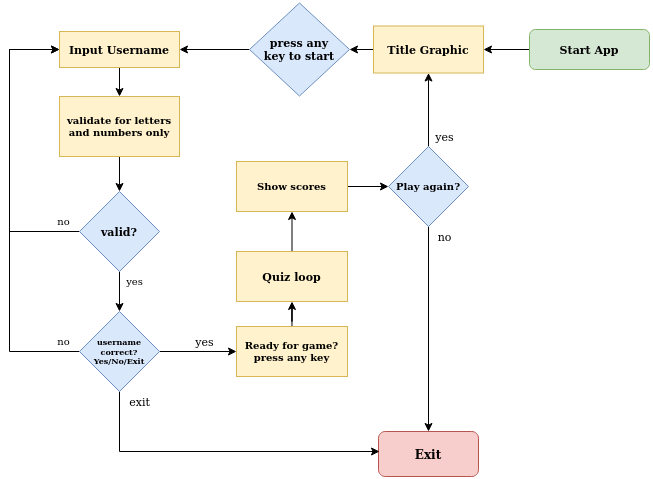

The diagram above was exported from draw.io. Its source (the exported page's mxGraphModel, read from the mxfile embedded in the PNG):
<mxGraphModel dx="834" dy="400" grid="1" gridSize="10" guides="1" tooltips="1" connect="1" arrows="1" fold="1" page="1" pageScale="1" pageWidth="827" pageHeight="1169" background="none" math="0" shadow="0">
  <root>
    <mxCell id="WIyWlLk6GJQsqaUBKTNV-0" />
    <mxCell id="WIyWlLk6GJQsqaUBKTNV-1" parent="WIyWlLk6GJQsqaUBKTNV-0" />
    <mxCell id="S4Njm2U5iwAxjGzwrTqD-108" value="" style="edgeStyle=orthogonalEdgeStyle;rounded=0;orthogonalLoop=1;jettySize=auto;html=1;" parent="WIyWlLk6GJQsqaUBKTNV-1" source="WIyWlLk6GJQsqaUBKTNV-3" target="S4Njm2U5iwAxjGzwrTqD-20" edge="1">
      <mxGeometry relative="1" as="geometry" />
    </mxCell>
    <mxCell id="WIyWlLk6GJQsqaUBKTNV-3" value="Start App" style="rounded=1;whiteSpace=wrap;html=1;fontSize=11;glass=0;strokeWidth=1;shadow=0;fillColor=#d5e8d4;strokeColor=#82b366;fontStyle=1" parent="WIyWlLk6GJQsqaUBKTNV-1" vertex="1">
      <mxGeometry x="570" y="78" width="120" height="40" as="geometry" />
    </mxCell>
    <mxCell id="I6gWwPlGcC5SaOSlZf-Y-19" value="" style="edgeStyle=orthogonalEdgeStyle;rounded=0;orthogonalLoop=1;jettySize=auto;html=1;" edge="1" parent="WIyWlLk6GJQsqaUBKTNV-1" source="S4Njm2U5iwAxjGzwrTqD-12" target="I6gWwPlGcC5SaOSlZf-Y-12">
      <mxGeometry relative="1" as="geometry" />
    </mxCell>
    <mxCell id="S4Njm2U5iwAxjGzwrTqD-12" value="Input Username" style="rounded=0;whiteSpace=wrap;html=1;fontSize=11;glass=0;strokeWidth=1;shadow=0;fontStyle=1;fillColor=#fff2cc;strokeColor=#d6b656;" parent="WIyWlLk6GJQsqaUBKTNV-1" vertex="1">
      <mxGeometry x="100" y="80" width="120" height="36" as="geometry" />
    </mxCell>
    <mxCell id="S4Njm2U5iwAxjGzwrTqD-3" value="Exit" style="rounded=1;whiteSpace=wrap;html=1;fontSize=12;glass=0;strokeWidth=1;shadow=0;fillColor=#f8cecc;strokeColor=#b85450;fontStyle=1" parent="WIyWlLk6GJQsqaUBKTNV-1" vertex="1">
      <mxGeometry x="419" y="480" width="100" height="45" as="geometry" />
    </mxCell>
    <mxCell id="I6gWwPlGcC5SaOSlZf-Y-5" style="edgeStyle=orthogonalEdgeStyle;rounded=0;orthogonalLoop=1;jettySize=auto;html=1;exitX=0;exitY=0.5;exitDx=0;exitDy=0;entryX=1;entryY=0.5;entryDx=0;entryDy=0;" edge="1" parent="WIyWlLk6GJQsqaUBKTNV-1" source="S4Njm2U5iwAxjGzwrTqD-20" target="I6gWwPlGcC5SaOSlZf-Y-1">
      <mxGeometry relative="1" as="geometry" />
    </mxCell>
    <mxCell id="S4Njm2U5iwAxjGzwrTqD-20" value="Title Graphic" style="rounded=0;whiteSpace=wrap;html=1;fontStyle=1;fontSize=11;fillColor=#fff2cc;strokeColor=#d6b656;" parent="WIyWlLk6GJQsqaUBKTNV-1" vertex="1">
      <mxGeometry x="414" y="74.5" width="110" height="47" as="geometry" />
    </mxCell>
    <mxCell id="I6gWwPlGcC5SaOSlZf-Y-18" value="" style="edgeStyle=orthogonalEdgeStyle;rounded=0;orthogonalLoop=1;jettySize=auto;html=1;" edge="1" parent="WIyWlLk6GJQsqaUBKTNV-1" source="I6gWwPlGcC5SaOSlZf-Y-1" target="S4Njm2U5iwAxjGzwrTqD-12">
      <mxGeometry relative="1" as="geometry" />
    </mxCell>
    <mxCell id="I6gWwPlGcC5SaOSlZf-Y-1" value="&lt;div&gt;press any &lt;br&gt;&lt;/div&gt;&lt;div&gt;key to start&lt;/div&gt;" style="rhombus;whiteSpace=wrap;html=1;fontStyle=1;fontSize=11;fillColor=#dae8fc;strokeColor=#6c8ebf;" vertex="1" parent="WIyWlLk6GJQsqaUBKTNV-1">
      <mxGeometry x="290" y="51.5" width="100" height="93" as="geometry" />
    </mxCell>
    <mxCell id="I6gWwPlGcC5SaOSlZf-Y-20" value="" style="edgeStyle=orthogonalEdgeStyle;rounded=0;orthogonalLoop=1;jettySize=auto;html=1;" edge="1" parent="WIyWlLk6GJQsqaUBKTNV-1" source="I6gWwPlGcC5SaOSlZf-Y-12" target="I6gWwPlGcC5SaOSlZf-Y-15">
      <mxGeometry relative="1" as="geometry" />
    </mxCell>
    <mxCell id="I6gWwPlGcC5SaOSlZf-Y-12" value="validate for letters and numbers only" style="rounded=0;whiteSpace=wrap;html=1;fontStyle=1;fontSize=10;fillColor=#fff2cc;strokeColor=#d6b656;" vertex="1" parent="WIyWlLk6GJQsqaUBKTNV-1">
      <mxGeometry x="100" y="145" width="120" height="60" as="geometry" />
    </mxCell>
    <mxCell id="I6gWwPlGcC5SaOSlZf-Y-22" value="" style="edgeStyle=orthogonalEdgeStyle;rounded=0;orthogonalLoop=1;jettySize=auto;html=1;" edge="1" parent="WIyWlLk6GJQsqaUBKTNV-1" source="I6gWwPlGcC5SaOSlZf-Y-15" target="I6gWwPlGcC5SaOSlZf-Y-21">
      <mxGeometry relative="1" as="geometry" />
    </mxCell>
    <mxCell id="I6gWwPlGcC5SaOSlZf-Y-28" value="" style="edgeStyle=orthogonalEdgeStyle;rounded=0;orthogonalLoop=1;jettySize=auto;html=1;entryX=0;entryY=0.5;entryDx=0;entryDy=0;" edge="1" parent="WIyWlLk6GJQsqaUBKTNV-1" source="I6gWwPlGcC5SaOSlZf-Y-15" target="S4Njm2U5iwAxjGzwrTqD-12">
      <mxGeometry relative="1" as="geometry">
        <mxPoint x="40" y="160" as="targetPoint" />
        <Array as="points">
          <mxPoint x="50" y="280" />
          <mxPoint x="50" y="98" />
        </Array>
      </mxGeometry>
    </mxCell>
    <mxCell id="I6gWwPlGcC5SaOSlZf-Y-15" value="valid?" style="rhombus;whiteSpace=wrap;html=1;fontStyle=1;fontSize=11;fillColor=#dae8fc;strokeColor=#6c8ebf;" vertex="1" parent="WIyWlLk6GJQsqaUBKTNV-1">
      <mxGeometry x="120" y="240" width="80" height="80" as="geometry" />
    </mxCell>
    <mxCell id="I6gWwPlGcC5SaOSlZf-Y-30" style="edgeStyle=orthogonalEdgeStyle;rounded=0;orthogonalLoop=1;jettySize=auto;html=1;fontSize=10;entryX=0;entryY=0.5;entryDx=0;entryDy=0;exitX=0;exitY=0.5;exitDx=0;exitDy=0;" edge="1" parent="WIyWlLk6GJQsqaUBKTNV-1" source="I6gWwPlGcC5SaOSlZf-Y-21" target="S4Njm2U5iwAxjGzwrTqD-12">
      <mxGeometry relative="1" as="geometry">
        <mxPoint x="50" y="70" as="targetPoint" />
        <Array as="points">
          <mxPoint x="50" y="400" />
          <mxPoint x="50" y="98" />
        </Array>
      </mxGeometry>
    </mxCell>
    <mxCell id="I6gWwPlGcC5SaOSlZf-Y-46" value="" style="edgeStyle=orthogonalEdgeStyle;rounded=0;orthogonalLoop=1;jettySize=auto;html=1;fontSize=11;" edge="1" parent="WIyWlLk6GJQsqaUBKTNV-1" source="I6gWwPlGcC5SaOSlZf-Y-21" target="I6gWwPlGcC5SaOSlZf-Y-45">
      <mxGeometry relative="1" as="geometry" />
    </mxCell>
    <mxCell id="I6gWwPlGcC5SaOSlZf-Y-61" style="edgeStyle=orthogonalEdgeStyle;rounded=0;orthogonalLoop=1;jettySize=auto;html=1;fontSize=11;" edge="1" parent="WIyWlLk6GJQsqaUBKTNV-1" source="I6gWwPlGcC5SaOSlZf-Y-21">
      <mxGeometry relative="1" as="geometry">
        <mxPoint x="420" y="500" as="targetPoint" />
        <Array as="points">
          <mxPoint x="160" y="500" />
        </Array>
      </mxGeometry>
    </mxCell>
    <mxCell id="I6gWwPlGcC5SaOSlZf-Y-21" value="username correct? Yes/No/Exit" style="rhombus;whiteSpace=wrap;html=1;fontSize=8;fontStyle=1;fillColor=#dae8fc;strokeColor=#6c8ebf;" vertex="1" parent="WIyWlLk6GJQsqaUBKTNV-1">
      <mxGeometry x="120" y="360" width="80" height="80" as="geometry" />
    </mxCell>
    <mxCell id="I6gWwPlGcC5SaOSlZf-Y-55" value="" style="edgeStyle=orthogonalEdgeStyle;rounded=0;orthogonalLoop=1;jettySize=auto;html=1;fontSize=11;" edge="1" parent="WIyWlLk6GJQsqaUBKTNV-1" source="I6gWwPlGcC5SaOSlZf-Y-45" target="I6gWwPlGcC5SaOSlZf-Y-54">
      <mxGeometry relative="1" as="geometry" />
    </mxCell>
    <mxCell id="I6gWwPlGcC5SaOSlZf-Y-45" value="&lt;div style=&quot;font-size: 10px;&quot;&gt;Ready for game?&lt;/div&gt;&lt;div style=&quot;font-size: 10px;&quot;&gt;press any key&lt;br style=&quot;font-size: 10px;&quot;&gt;&lt;/div&gt;" style="rounded=0;whiteSpace=wrap;html=1;fontSize=10;fontStyle=1;fillColor=#fff2cc;strokeColor=#d6b656;" vertex="1" parent="WIyWlLk6GJQsqaUBKTNV-1">
      <mxGeometry x="277" y="375" width="111" height="50" as="geometry" />
    </mxCell>
    <mxCell id="I6gWwPlGcC5SaOSlZf-Y-57" value="" style="edgeStyle=orthogonalEdgeStyle;rounded=0;orthogonalLoop=1;jettySize=auto;html=1;fontSize=11;" edge="1" parent="WIyWlLk6GJQsqaUBKTNV-1" source="I6gWwPlGcC5SaOSlZf-Y-54" target="I6gWwPlGcC5SaOSlZf-Y-56">
      <mxGeometry relative="1" as="geometry" />
    </mxCell>
    <mxCell id="I6gWwPlGcC5SaOSlZf-Y-54" value="Quiz loop" style="rounded=0;whiteSpace=wrap;html=1;fontSize=11;fontStyle=1;fillColor=#fff2cc;strokeColor=#d6b656;" vertex="1" parent="WIyWlLk6GJQsqaUBKTNV-1">
      <mxGeometry x="277" y="300" width="111" height="50" as="geometry" />
    </mxCell>
    <mxCell id="I6gWwPlGcC5SaOSlZf-Y-72" style="edgeStyle=orthogonalEdgeStyle;rounded=0;orthogonalLoop=1;jettySize=auto;html=1;entryX=0;entryY=0.5;entryDx=0;entryDy=0;fontSize=10;" edge="1" parent="WIyWlLk6GJQsqaUBKTNV-1" source="I6gWwPlGcC5SaOSlZf-Y-56" target="I6gWwPlGcC5SaOSlZf-Y-60">
      <mxGeometry relative="1" as="geometry" />
    </mxCell>
    <mxCell id="I6gWwPlGcC5SaOSlZf-Y-56" value="Show scores" style="rounded=0;whiteSpace=wrap;html=1;fontSize=10;fontStyle=1;fillColor=#fff2cc;strokeColor=#d6b656;" vertex="1" parent="WIyWlLk6GJQsqaUBKTNV-1">
      <mxGeometry x="277" y="210" width="111" height="50" as="geometry" />
    </mxCell>
    <mxCell id="I6gWwPlGcC5SaOSlZf-Y-29" value="no" style="text;html=1;align=center;verticalAlign=middle;resizable=0;points=[];autosize=1;fontSize=10;" vertex="1" parent="WIyWlLk6GJQsqaUBKTNV-1">
      <mxGeometry x="89" y="260" width="30" height="20" as="geometry" />
    </mxCell>
    <mxCell id="I6gWwPlGcC5SaOSlZf-Y-32" value="yes" style="text;html=1;align=center;verticalAlign=middle;resizable=0;points=[];autosize=1;fontSize=10;" vertex="1" parent="WIyWlLk6GJQsqaUBKTNV-1">
      <mxGeometry x="160" y="320" width="30" height="20" as="geometry" />
    </mxCell>
    <mxCell id="I6gWwPlGcC5SaOSlZf-Y-39" value="no" style="text;html=1;align=center;verticalAlign=middle;resizable=0;points=[];autosize=1;fontSize=10;" vertex="1" parent="WIyWlLk6GJQsqaUBKTNV-1">
      <mxGeometry x="89" y="380" width="30" height="20" as="geometry" />
    </mxCell>
    <mxCell id="I6gWwPlGcC5SaOSlZf-Y-52" value="exit" style="text;html=1;align=center;verticalAlign=middle;resizable=0;points=[];autosize=1;fontSize=11;" vertex="1" parent="WIyWlLk6GJQsqaUBKTNV-1">
      <mxGeometry x="160" y="440" width="40" height="20" as="geometry" />
    </mxCell>
    <mxCell id="I6gWwPlGcC5SaOSlZf-Y-53" value="yes" style="text;html=1;align=center;verticalAlign=middle;resizable=0;points=[];autosize=1;fontSize=11;" vertex="1" parent="WIyWlLk6GJQsqaUBKTNV-1">
      <mxGeometry x="230" y="380" width="30" height="20" as="geometry" />
    </mxCell>
    <mxCell id="I6gWwPlGcC5SaOSlZf-Y-65" value="" style="edgeStyle=orthogonalEdgeStyle;rounded=0;orthogonalLoop=1;jettySize=auto;html=1;fontSize=11;entryX=0.5;entryY=0;entryDx=0;entryDy=0;" edge="1" parent="WIyWlLk6GJQsqaUBKTNV-1" source="I6gWwPlGcC5SaOSlZf-Y-60" target="S4Njm2U5iwAxjGzwrTqD-3">
      <mxGeometry relative="1" as="geometry">
        <mxPoint x="520" y="355" as="targetPoint" />
      </mxGeometry>
    </mxCell>
    <mxCell id="I6gWwPlGcC5SaOSlZf-Y-73" style="edgeStyle=orthogonalEdgeStyle;rounded=0;orthogonalLoop=1;jettySize=auto;html=1;entryX=0.5;entryY=1;entryDx=0;entryDy=0;fontSize=10;" edge="1" parent="WIyWlLk6GJQsqaUBKTNV-1" source="I6gWwPlGcC5SaOSlZf-Y-60" target="S4Njm2U5iwAxjGzwrTqD-20">
      <mxGeometry relative="1" as="geometry" />
    </mxCell>
    <mxCell id="I6gWwPlGcC5SaOSlZf-Y-60" value="Play again?" style="rhombus;whiteSpace=wrap;html=1;fontSize=10;fontStyle=1;fillColor=#dae8fc;strokeColor=#6c8ebf;" vertex="1" parent="WIyWlLk6GJQsqaUBKTNV-1">
      <mxGeometry x="429" y="195" width="80" height="80" as="geometry" />
    </mxCell>
    <mxCell id="I6gWwPlGcC5SaOSlZf-Y-69" value="yes" style="text;html=1;align=center;verticalAlign=middle;resizable=0;points=[];autosize=1;fontSize=11;" vertex="1" parent="WIyWlLk6GJQsqaUBKTNV-1">
      <mxGeometry x="470" y="175" width="30" height="20" as="geometry" />
    </mxCell>
    <mxCell id="I6gWwPlGcC5SaOSlZf-Y-70" value="no" style="text;html=1;align=center;verticalAlign=middle;resizable=0;points=[];autosize=1;fontSize=11;" vertex="1" parent="WIyWlLk6GJQsqaUBKTNV-1">
      <mxGeometry x="470" y="275" width="30" height="20" as="geometry" />
    </mxCell>
  </root>
</mxGraphModel>